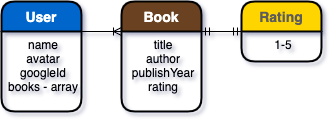

The diagram above was exported from draw.io. Its source (the exported page's mxGraphModel, read from the mxfile embedded in the PNG):
<mxGraphModel dx="946" dy="646" grid="1" gridSize="10" guides="1" tooltips="1" connect="1" arrows="1" fold="1" page="1" pageScale="1" pageWidth="400" pageHeight="190" background="#ffffff" math="0" shadow="1">
  <root>
    <mxCell id="WIyWlLk6GJQsqaUBKTNV-0" />
    <mxCell id="WIyWlLk6GJQsqaUBKTNV-1" parent="WIyWlLk6GJQsqaUBKTNV-0" />
    <mxCell id="QCLEe1qob3sSumnftCjL-29" value="User" style="swimlane;childLayout=stackLayout;horizontal=1;startSize=30;horizontalStack=0;fillColor=#0066CC;fontColor=#FFFFFF;rounded=1;fontSize=14;fontStyle=1;strokeWidth=2;resizeParent=0;resizeLast=1;shadow=0;dashed=0;align=center;glass=0;" parent="WIyWlLk6GJQsqaUBKTNV-1" vertex="1">
      <mxGeometry x="40" y="40" width="80" height="110" as="geometry" />
    </mxCell>
    <mxCell id="QCLEe1qob3sSumnftCjL-30" value="name&#10;avatar&#10;googleId&#10;books - array" style="align=center;strokeColor=none;fillColor=none;spacingLeft=4;fontSize=12;verticalAlign=top;resizable=0;rotatable=0;part=1;" parent="QCLEe1qob3sSumnftCjL-29" vertex="1">
      <mxGeometry y="30" width="80" height="80" as="geometry" />
    </mxCell>
    <mxCell id="QCLEe1qob3sSumnftCjL-31" value="Book" style="swimlane;childLayout=stackLayout;horizontal=1;startSize=30;horizontalStack=0;fillColor=#6B4320;fontColor=#FFFFFF;rounded=1;fontSize=14;fontStyle=1;strokeWidth=2;resizeParent=0;resizeLast=1;shadow=0;dashed=0;align=center;glass=0;swimlaneLine=1;" parent="WIyWlLk6GJQsqaUBKTNV-1" vertex="1">
      <mxGeometry x="160" y="40" width="80" height="110" as="geometry" />
    </mxCell>
    <mxCell id="QCLEe1qob3sSumnftCjL-32" value="title&#10;author&#10;publishYear&#10;rating" style="align=center;strokeColor=none;fillColor=none;spacingLeft=4;fontSize=12;verticalAlign=top;resizable=0;rotatable=0;part=1;" parent="QCLEe1qob3sSumnftCjL-31" vertex="1">
      <mxGeometry y="30" width="80" height="80" as="geometry" />
    </mxCell>
    <mxCell id="QCLEe1qob3sSumnftCjL-42" value="Rating" style="swimlane;childLayout=stackLayout;horizontal=1;startSize=30;horizontalStack=0;fillColor=#FFD500;fontColor=#5C5C5C;rounded=1;fontSize=14;fontStyle=1;strokeWidth=2;resizeParent=0;resizeLast=1;shadow=0;dashed=0;align=center;glass=0;" parent="WIyWlLk6GJQsqaUBKTNV-1" vertex="1">
      <mxGeometry x="280" y="40" width="80" height="60" as="geometry" />
    </mxCell>
    <mxCell id="QCLEe1qob3sSumnftCjL-43" value="1-5" style="align=center;strokeColor=none;fillColor=none;spacingLeft=4;fontSize=12;verticalAlign=top;resizable=0;rotatable=0;part=1;" parent="QCLEe1qob3sSumnftCjL-42" vertex="1">
      <mxGeometry y="30" width="80" height="30" as="geometry" />
    </mxCell>
    <mxCell id="HI-UdeqBMbUqEnVNJ_Gy-4" value="" style="fontSize=12;html=1;endArrow=ERmandOne;startArrow=ERmandOne;entryX=0;entryY=0;entryDx=0;entryDy=0;exitX=1;exitY=0;exitDx=0;exitDy=0;" edge="1" parent="WIyWlLk6GJQsqaUBKTNV-1" source="QCLEe1qob3sSumnftCjL-32" target="QCLEe1qob3sSumnftCjL-43">
      <mxGeometry width="100" height="100" relative="1" as="geometry">
        <mxPoint x="190" y="260" as="sourcePoint" />
        <mxPoint x="290" y="160" as="targetPoint" />
      </mxGeometry>
    </mxCell>
    <mxCell id="HI-UdeqBMbUqEnVNJ_Gy-5" value="" style="fontSize=12;html=1;endArrow=ERoneToMany;entryX=0;entryY=0;entryDx=0;entryDy=0;exitX=1;exitY=0;exitDx=0;exitDy=0;" edge="1" parent="WIyWlLk6GJQsqaUBKTNV-1" source="QCLEe1qob3sSumnftCjL-30" target="QCLEe1qob3sSumnftCjL-32">
      <mxGeometry width="100" height="100" relative="1" as="geometry">
        <mxPoint x="170" y="260" as="sourcePoint" />
        <mxPoint x="270" y="160" as="targetPoint" />
      </mxGeometry>
    </mxCell>
  </root>
</mxGraphModel>